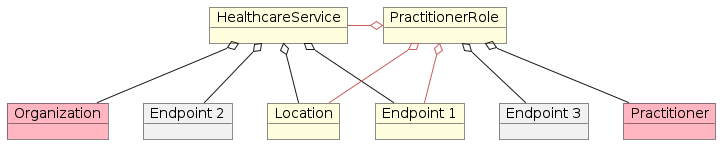

The diagram above was rendered by PlantUML. Its source (embedded in the PNG):
@startuml ObjectDiagram.Linked_HCS_and_PR
'skinparam monochrome true
object "HealthcareService" as hs1 #LightYellow
object "PractitionerRole" as pr1 #LightYellow
object "Organization" as o1 #LightPink
object "Location" as l1 #LightYellow
object "Endpoint 1" as e1 #LightYellow
object "Endpoint 2" as e2
object "Endpoint 3" as e3
object "Practitioner" as p1 #LightPink

hs1 o-- o1
hs1 o-- l1
hs1 o-- e1
hs1 o-- e2

pr1 o-- p1
pr1 o-- l1 #IndianRed
pr1 o-- e3
pr1 o-- e1 #IndianRed
pr1 o-l- hs1 #IndianRed

@enduml